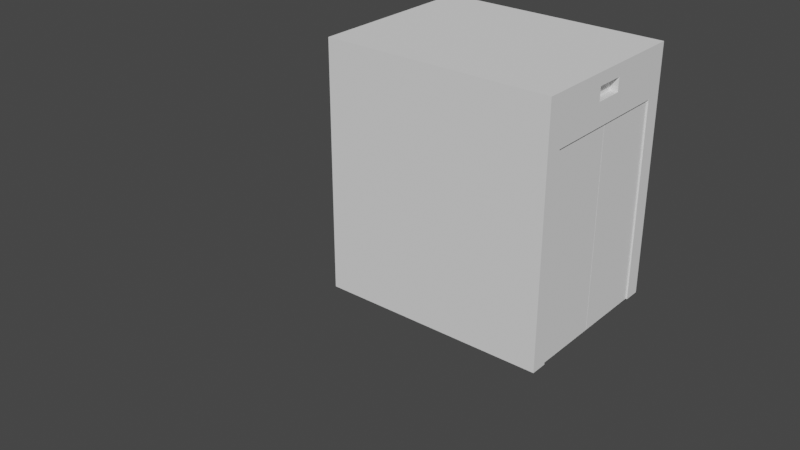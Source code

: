 # Source: elevator2.blend  (saved by Blender 2.82.7; exported with 4.5.12 LTS)
import bpy
from mathutils import Matrix  # noqa: F401  (used for matrix-valued properties, if any)

bpy.ops.wm.read_factory_settings(use_empty=True)
scene = bpy.context.scene
scene.name = 'Scene'

# ---- collections
col_collection = bpy.data.collections.new('Collection'); scene.collection.children.link(col_collection)

# ---- world
world_world = bpy.data.worlds.new('World'); scene.world = world_world
world_world.use_nodes = True; world_world.node_tree.nodes.clear()
_N = world_world.node_tree.nodes; _L = world_world.node_tree.links
n0 = _N.new('ShaderNodeOutputWorld'); n0.name = 'World Output'; n0.location = (300, 300)
n1 = _N.new('ShaderNodeBackground'); n1.name = 'Background'; n1.location = (10, 300)
n1.inputs[0].default_value = (0.05088, 0.05088, 0.05088, 1.0)
_L.new(n1.outputs[0], n0.inputs[0])
n0.is_active_output = True
world_world.color = (0.05088, 0.05088, 0.05088)
world_world.use_sun_shadow = False
world_world.sun_shadow_jitter_overblur = 0.0

# ---- meshes
me_plane = bpy.data.meshes.new('Plane')
me_plane.from_pydata([(-1.667, 6.358, -0.4101), (0.7897, 6.358, -0.4101), (0.7897, 4.619, -0.4101), (-1.667, 4.619, -0.4101), (-0.4015, 1.107, -0.263), (-1.797, 4.489, -0.5016), (0.7897, 4.489, -0.5669), (0.7897, 6.489, -0.5669), (-1.797, 6.489, -0.5016), (-1.797, 4.764, -2.928), (0.7897, 4.489, -3.203), (0.7897, 6.489, -3.203), (-1.797, 6.204, -2.933), (-1.797, 5.489, -0.5016), (-1.797, 5.214, -2.928), (-1.797, 4.489, -3.203), (-1.797, 5.773, -2.933), (-1.797, 4.764, -0.842), (-1.797, 5.214, -0.842), (-1.797, 5.773, -0.8369), (-1.797, 5.489, -3.203), (-1.797, 6.204, -0.8369), (-1.797, 6.489, -3.203), (-1.864, 5.773, -0.8369), (-1.864, 6.204, -0.8369), (-1.864, 4.764, -0.842), (-1.864, 5.214, -0.842), (-1.864, 4.764, -2.928), (-1.864, 5.214, -2.928), (-1.864, 5.773, -2.933), (-1.864, 6.204, -2.933), (-2.26, 4.489, -0.5669), (-2.26, 6.489, -0.5669), (-2.26, 5.489, -0.5669), (-2.26, 4.489, -3.203), (-2.26, 5.489, -3.203), (-2.26, 6.489, -3.203), (-0.2288, 4.561, -3.081), (-0.2288, 6.417, -3.081), (-0.3045, 4.561, -3.081), (-0.3045, 5.489, -3.081), (-0.3045, 6.417, -3.081), (-0.3045, 4.561, -2.991), (-0.2288, 4.561, -2.991), (-0.2288, 6.417, -2.991), (-0.3045, 6.417, -2.991), (-0.3045, 5.489, -2.991), (-1.667, 5.489, -0.4101), (-2.11, 5.311, -0.4101), (-2.11, 5.666, -0.4101), (-1.797, 6.489, -0.4101), (-1.797, 4.489, -0.4101), (0.7897, 6.489, -0.4101), (0.7897, 4.489, -0.4101), (-1.797, 5.489, -0.5188), (-1.797, 6.489, -0.5188), (-1.797, 4.489, -0.5188), (0.7897, 6.489, -0.5188), (0.7897, 4.489, -0.5188), (-1.667, 5.489, -0.5188), (-1.667, 6.358, -0.5188), (-1.667, 4.619, -0.5188), (0.7897, 6.358, -0.5188), (0.7897, 4.619, -0.5188), (-1.947, 5.666, -0.4101), (-1.947, 5.311, -0.4101), (-2.26, 6.489, -0.4101), (-2.26, 4.489, -0.4101), (-1.947, 5.666, -0.5051), (-1.947, 5.311, -0.5051), (-2.11, 5.666, -0.5051), (-2.11, 5.311, -0.5051), (0.7897, 4.489, -0.4298), (0.7897, 6.489, -0.4298), (0.7897, 6.564, -0.4101), (-1.797, 6.564, -0.4101), (-1.797, 4.414, -0.4101), (0.7897, 4.414, -0.4101), (-1.797, 4.414, -0.5669), (0.7897, 4.414, -0.5669), (0.7897, 6.564, -0.509), (-1.797, 6.564, -0.509), (-1.797, 4.414, -3.203), (0.7897, 4.414, -3.203), (0.7897, 6.564, -3.203), (-1.797, 6.564, -3.203), (-2.26, 6.564, -0.5669), (-2.26, 6.564, -3.203), (-2.26, 4.414, -3.203), (-2.26, 4.414, -0.5669), (-2.26, 6.564, -0.4101), (-2.26, 4.414, -0.4101), (0.7897, 6.484, -0.509), (-1.797, 6.484, -0.509), (0.7897, 6.484, -3.203), (-1.797, 6.484, -3.203), (-1.797, 4.516, -0.493), (0.7897, 4.516, -0.493), (-1.797, 4.516, -3.203), (0.7897, 4.516, -3.203), (-1.797, 4.489, -3.08), (0.7897, 4.489, -3.08), (0.7897, 6.489, -3.08), (-1.797, 6.489, -3.08), (-1.797, 5.489, -3.08)], [(56, 51), (55, 50)], [(19, 16, 29, 23), (20, 15, 100, 104), (32, 66, 90, 86), (51, 67, 91, 76), (9, 14, 28, 27), (9, 17, 5, 15), (17, 18, 13, 5), (14, 9, 15, 20), (18, 14, 20, 13), (19, 21, 8, 13), (12, 16, 20, 22), (21, 12, 22, 8), (16, 19, 13, 20), (24, 23, 29, 30), (26, 25, 27, 28), (17, 9, 27, 25), (16, 12, 30, 29), (14, 18, 26, 28), (12, 21, 24, 30), (21, 19, 23, 24), (18, 17, 25, 26), (51, 76, 77, 53), (20, 15, 34, 35), (66, 50, 75, 90), (22, 20, 35, 36), (52, 74, 75, 50), (36, 35, 34, 31, 33, 32), (39, 40, 41, 38, 37), (42, 43, 44, 45, 46), (40, 39, 42, 46), (38, 41, 45, 44), (39, 37, 43, 42), (41, 40, 46, 45), (37, 38, 44, 43), (22, 85, 84, 11), (53, 6, 79, 77), (31, 34, 88, 89), (49, 48, 71, 70), (32, 31, 67, 66), (52, 1, 62, 57), (0, 47, 59, 60), (3, 2, 63, 61), (60, 59, 54, 55), (59, 61, 56, 54), (62, 60, 55, 57), (61, 63, 58, 56), (47, 3, 61, 59), (2, 53, 58, 63), (1, 0, 60, 62), (64, 65, 51, 50), (49, 64, 50, 66), (65, 48, 67, 51), (48, 49, 66, 67), (69, 68, 70, 71), (64, 49, 70, 68), (65, 64, 68, 69), (48, 65, 69, 71), (50, 51, 53, 2, 3, 47, 0, 1, 52), (10, 6, 7, 11), (7, 6, 72, 73), (80, 84, 94, 92), (79, 78, 96, 97), (81, 85, 87, 86), (82, 78, 89, 88), (89, 78, 76, 91), (81, 75, 74, 80), (79, 77, 76, 78), (81, 86, 90, 75), (11, 7, 80, 84), (22, 36, 87, 85), (6, 10, 83, 79), (67, 31, 89, 91), (36, 32, 86, 87), (7, 52, 74, 80), (83, 82, 15, 98, 99, 10), (34, 15, 82, 88), (92, 93, 95, 94), (81, 80, 92, 93), (85, 81, 93, 95), (96, 97, 99, 98), (78, 82, 98, 96), (83, 79, 97, 99), (84, 85, 81, 80), (82, 83, 79, 78), (100, 101, 102, 103, 104), (22, 20, 104, 103), (10, 11, 102, 101), (11, 22, 103, 102), (15, 10, 101, 100), (10, 99, 98, 15, 20, 22, 11)])
_uv = me_plane.uv_layers.new(name='UVMap')
_uv.uv.foreach_set('vector', [0.5, 0.6441, 0.5, 0.6441, 0.5, 0.6441, 0.5, 0.6441, 0.5, 0.5, 0.5, 0.0, 0.5, 0.0, 0.5, 0.5, 0.5, 1.0, 0.5, 1.0, 0.5, 1.0, 0.5, 1.0, 0.5, 0.0, 0.5, 0.0, 0.5, 0.0, 0.5, 0.0, 0.5, 0.1375, 0.5, 0.3625, 0.5, 0.3625, 0.5, 0.1375, 0.5, 0.1375, 0.5, 0.1375, 0.5, 0.0, 0.5, 0.0, 0.5, 0.1375, 0.5, 0.3625, 0.5, 0.5, 0.5, 0.0, 0.5, 0.3625, 0.5, 0.1375, 0.5, 0.0, 0.5, 0.5, 0.5, 0.3625, 0.5, 0.3625, 0.5, 0.5, 0.5, 0.5, 0.5, 0.6441, 0.5, 0.8559, 0.5, 1.0, 0.5, 0.5, 0.5, 0.8559, 0.5, 0.6441, 0.5, 0.5, 0.5, 1.0, 0.5, 0.8559, 0.5, 0.8559, 0.5, 1.0, 0.5, 1.0, 0.5, 0.6441, 0.5, 0.6441, 0.5, 0.5, 0.5, 0.5, 0.5, 0.8559, 0.5, 0.6441, 0.5, 0.6441, 0.5, 0.8559, 0.5, 0.3625, 0.5, 0.1375, 0.5, 0.1375, 0.5, 0.3625, 0.5, 0.1375, 0.5, 0.1375, 0.5, 0.1375, 0.5, 0.1375, 0.5, 0.6441, 0.5, 0.8559, 0.5, 0.8559, 0.5, 0.6441, 0.5, 0.3625, 0.5, 0.3625, 0.5, 0.3625, 0.5, 0.3625, 0.5, 0.8559, 0.5, 0.8559, 0.5, 0.8559, 0.5, 0.8559, 0.5, 0.8559, 0.5, 0.6441, 0.5, 0.6441, 0.5, 0.8559, 0.5, 0.3625, 0.5, 0.1375, 0.5, 0.1375, 0.5, 0.3625, 0.5, 0.0, 0.5, 0.0, 1.0, 0.0, 1.0, 0.0, 0.5, 0.5, 0.5, 0.0, 0.5, 0.0, 0.5, 0.5, 0.5, 1.0, 0.5, 1.0, 0.5, 1.0, 0.5, 1.0, 0.5, 1.0, 0.5, 0.5, 0.5, 0.5, 0.5, 1.0, 0.0, 0.0, 0.0, 0.0, 0.5, 1.0, 0.5, 1.0, 0.5, 1.0, 0.5, 0.5, 0.5, 0.0, 0.5, 0.0, 0.5, 0.5, 0.5, 1.0, 0.5, 0.0, 0.5, 0.5, 0.5, 1.0, 1.0, 1.0, 1.0, 0.0, 0.5, 0.0, 1.0, 0.0, 1.0, 1.0, 0.5, 1.0, 0.5, 0.5, 0.5, 0.5, 0.5, 0.0, 0.5, 0.0, 0.5, 0.5, 1.0, 1.0, 0.5, 1.0, 0.5, 1.0, 1.0, 1.0, 0.5, 0.0, 1.0, 0.0, 1.0, 0.0, 0.5, 0.0, 0.5, 1.0, 0.5, 0.5, 0.5, 0.5, 0.5, 1.0, 1.0, 0.0, 1.0, 1.0, 1.0, 1.0, 1.0, 0.0, 0.5, 1.0, 0.5, 1.0, 1.0, 1.0, 1.0, 1.0, 0.0, 0.0, 0.0, 0.0, 0.0, 0.0, 0.0, 0.0, 0.5, 0.0, 0.5, 0.0, 0.5, 0.0, 0.5, 0.0, 0.5, 0.925, 0.5, 0.075, 0.5, 0.075, 0.5, 0.925, 0.5, 1.0, 0.5, 0.0, 0.5, 0.0, 0.5, 1.0, 0.0, 0.0, 0.0, 0.0, 0.0, 0.0, 0.0, 0.0, 0.0, 0.0, 0.0, 0.0, 0.0, 0.0, 0.0, 0.0, 0.0, 0.0, 0.0, 0.0, 0.0, 0.0, 0.0, 0.0, 0.0, 0.0, 0.0, 0.0, 0.0, 0.0, 0.0, 0.0, 0.0, 0.0, 0.0, 0.0, 0.0, 0.0, 0.0, 0.0, 0.0, 0.0, 0.0, 0.0, 0.0, 0.0, 0.0, 0.0, 0.0, 0.0, 0.0, 0.0, 0.0, 0.0, 0.0, 0.0, 0.0, 0.0, 0.0, 0.0, 0.0, 0.0, 0.0, 0.0, 0.0, 0.0, 0.0, 0.0, 0.0, 0.0, 0.0, 0.0, 0.0, 0.0, 0.0, 0.0, 0.0, 0.0, 0.0, 0.0, 0.5, 0.925, 0.5, 0.075, 0.5, 0.0, 0.5, 1.0, 0.5, 0.925, 0.5, 0.925, 0.5, 1.0, 0.5, 1.0, 0.5, 0.075, 0.5, 0.075, 0.5, 0.0, 0.5, 0.0, 0.5, 0.075, 0.5, 0.925, 0.5, 1.0, 0.5, 0.0, 0.5, 0.075, 0.5, 0.925, 0.5, 0.925, 0.5, 0.075, 0.5, 0.925, 0.5, 0.925, 0.5, 0.925, 0.5, 0.925, 0.5, 0.075, 0.5, 0.925, 0.5, 0.925, 0.5, 0.075, 0.5, 0.075, 0.5, 0.075, 0.5, 0.075, 0.5, 0.075, 0.5, 1.0, 0.5, 0.0, 1.0, 0.0, 0.0, 0.0, 0.0, 0.0, 0.0, 0.0, 0.0, 0.0, 0.0, 0.0, 0.0, 0.0, 1.0, 0.0, 1.0, 0.0, 1.0, 1.0, 1.0, 1.0, 1.0, 1.0, 1.0, 0.0, 1.0, 0.0, 1.0, 1.0, 1.0, 1.0, 1.0, 1.0, 1.0, 1.0, 1.0, 1.0, 1.0, 0.0, 0.5, 0.0, 0.5, 0.0, 1.0, 0.0, 0.5, 1.0, 0.5, 1.0, 0.5, 1.0, 0.5, 1.0, 0.5, 0.0, 0.5, 0.0, 0.5, 0.0, 0.5, 0.0, 0.5, 0.0, 0.5, 0.0, 0.5, 0.0, 0.5, 0.0, 0.5, 1.0, 0.5, 1.0, 1.0, 1.0, 1.0, 1.0, 1.0, 0.0, 1.0, 0.0, 0.5, 0.0, 0.5, 0.0, 0.5, 1.0, 0.5, 1.0, 0.5, 1.0, 0.5, 1.0, 1.0, 1.0, 1.0, 1.0, 1.0, 1.0, 1.0, 1.0, 0.5, 1.0, 0.5, 1.0, 0.5, 1.0, 0.5, 1.0, 1.0, 0.0, 1.0, 0.0, 1.0, 0.0, 1.0, 0.0, 0.5, 0.0, 0.5, 0.0, 0.5, 0.0, 0.5, 0.0, 0.5, 1.0, 0.5, 1.0, 0.5, 1.0, 0.5, 1.0, 0.0, 0.0, 0.0, 0.0, 0.0, 0.0, 0.0, 0.0, 0.0, 0.0, 0.0, 0.0, 0.5, 0.0, 0.0, 0.0, 1.0, 0.0, 0.0, 0.0, 0.5, 0.0, 0.5, 0.0, 0.5, 0.0, 0.5, 0.0, 1.0, 1.0, 0.5, 1.0, 0.5, 1.0, 1.0, 1.0, 0.5, 1.0, 1.0, 1.0, 1.0, 1.0, 0.5, 1.0, 0.5, 1.0, 0.5, 1.0, 0.5, 1.0, 0.5, 1.0, 0.5, 0.0, 1.0, 0.0, 1.0, 0.0, 0.5, 0.0, 0.5, 0.0, 0.5, 0.0, 0.5, 0.0, 0.5, 0.0, 1.0, 0.0, 1.0, 0.0, 1.0, 0.0, 1.0, 0.0, 0.0, 0.0, 0.0, 0.0, 0.0, 0.0, 0.0, 0.0, 0.0, 0.0, 0.0, 0.0, 0.0, 0.0, 0.0, 0.0, 0.5, 0.0, 1.0, 0.0, 1.0, 1.0, 0.5, 1.0, 0.5, 0.5, 0.5, 1.0, 0.5, 0.5, 0.5, 0.5, 0.5, 1.0, 1.0, 0.0, 1.0, 1.0, 1.0, 1.0, 1.0, 0.0, 1.0, 1.0, 0.5, 1.0, 0.5, 1.0, 1.0, 1.0, 0.5, 0.0, 1.0, 0.0, 1.0, 0.0, 0.5, 0.0, 0.0, 0.0, 0.0, 0.0, 0.0, 0.0, 0.0, 0.0, 0.0, 0.0, 0.0, 0.0, 0.0, 0.0])
me_plane.use_remesh_fix_poles = True
me_plane.use_remesh_preserve_attributes = False
me_plane.use_mirror_vertex_groups = False
me_plane.update()
me_plane_005 = bpy.data.meshes.new('Plane.005')
me_plane_005.from_pydata([(-1.0, -1.0, 0.0), (7.68, -1.0, 5.043e-07), (-1.0, 2.065, 0.0), (7.68, 2.065, 5.043e-07), (-1.0, 2.065, -0.09952), (-1.0, -1.0, -0.09952), (7.68, -1.0, -0.09952), (7.68, 2.065, -0.09952)], [], [(0, 1, 3, 2), (5, 4, 7, 6), (0, 5, 6, 1), (1, 6, 7, 3), (2, 4, 5, 0), (3, 7, 4, 2)])
_uv = me_plane_005.uv_layers.new(name='UVMap')
_uv.uv.foreach_set('vector', [0.0, 0.0, 1.0, 0.0, 1.0, 1.0, 0.0, 1.0, 0.0, 0.0, 0.0, 1.0, 1.0, 1.0, 1.0, 0.0, 0.0, 0.0, 0.0, 0.0, 1.0, 0.0, 1.0, 0.0, 1.0, 0.0, 1.0, 0.0, 1.0, 1.0, 1.0, 1.0, 0.0, 1.0, 0.0, 1.0, 0.0, 0.0, 0.0, 0.0, 1.0, 1.0, 1.0, 1.0, 0.0, 1.0, 0.0, 1.0])
me_plane_005.use_remesh_fix_poles = True
me_plane_005.use_remesh_preserve_attributes = False
me_plane_005.use_mirror_vertex_groups = False
me_plane_005.update()
me_plane_006 = bpy.data.meshes.new('Plane.006')
me_plane_006.from_pydata([(-1.0, -1.0, 0.0), (7.68, -1.0, 5.043e-07), (-1.0, 2.065, 0.0), (7.68, 2.065, 5.043e-07), (-1.0, 2.065, -0.09952), (-1.0, -1.0, -0.09952), (7.68, -1.0, -0.09952), (7.68, 2.065, -0.09952)], [], [(0, 1, 3, 2), (5, 4, 7, 6), (0, 5, 6, 1), (1, 6, 7, 3), (2, 4, 5, 0), (3, 7, 4, 2)])
_uv = me_plane_006.uv_layers.new(name='UVMap')
_uv.uv.foreach_set('vector', [0.0, 0.0, 1.0, 0.0, 1.0, 1.0, 0.0, 1.0, 0.0, 0.0, 0.0, 1.0, 1.0, 1.0, 1.0, 0.0, 0.0, 0.0, 0.0, 0.0, 1.0, 0.0, 1.0, 0.0, 1.0, 0.0, 1.0, 0.0, 1.0, 1.0, 1.0, 1.0, 0.0, 1.0, 0.0, 1.0, 0.0, 0.0, 0.0, 0.0, 1.0, 1.0, 1.0, 1.0, 0.0, 1.0, 0.0, 1.0])
me_plane_006.use_remesh_fix_poles = True
me_plane_006.use_remesh_preserve_attributes = False
me_plane_006.use_mirror_vertex_groups = False
me_plane_006.update()
me_plane_007 = bpy.data.meshes.new('Plane.007')
me_plane_007.from_pydata([(-0.5428, 0.7613, 1.069e-07), (0.5428, 0.7613, 1.069e-07), (-0.5428, 1.128, 3.571e-08), (0.5428, 1.128, 3.571e-08), (-1.0, 1.326, -0.2221), (-1.0, -1.326, -0.2221), (1.0, -1.326, -0.2221), (1.0, 1.326, -0.2221), (-0.5204, 0.26, 0.05381), (-0.2269, 0.26, 0.05381), (-0.5204, 0.5693, 0.05381), (-0.2269, 0.5693, 0.05381), (-0.5204, -0.3456, 0.05381), (-0.2269, -0.3456, 0.05381), (-0.5204, -0.03633, 0.05381), (-0.2269, -0.03633, 0.05381), (-0.5204, -0.9782, 0.05381), (-0.2269, -0.9782, 0.05381), (-0.5204, -0.669, 0.05381), (-0.2269, -0.669, 0.05381), (0.1425, 0.26, 0.05381), (0.4359, 0.26, 0.05381), (0.1425, 0.5693, 0.05381), (0.4359, 0.5693, 0.05381), (0.1425, -0.3456, 0.05381), (0.4359, -0.3456, 0.05381), (0.1425, -0.03633, 0.05381), (0.4359, -0.03633, 0.05381), (0.1425, -0.9782, 0.05381), (0.4359, -0.9782, 0.05381), (0.1425, -0.669, 0.05381), (0.4359, -0.669, 0.05381), (-1.0, 1.326, 2.459e-08), (-1.0, -1.326, -2.459e-08), (1.0, -1.326, -2.459e-08), (1.0, 1.326, 2.459e-08), (-0.5428, 1.128, -0.05118), (-0.5428, 0.7613, -0.05118), (0.5428, 0.7613, -0.05118), (0.5428, 1.128, -0.05118), (-0.5204, 0.5693, -0.07244), (-0.5204, 0.26, -0.07244), (-0.2269, 0.26, -0.07244), (-0.2269, 0.5693, -0.07244), (-0.5204, -0.03633, -0.07244), (-0.5204, -0.3456, -0.07244), (-0.2269, -0.3456, -0.07244), (-0.2269, -0.03633, -0.07244), (-0.5204, -0.669, -0.07244), (-0.5204, -0.9782, -0.07244), (-0.2269, -0.9782, -0.07244), (-0.2269, -0.669, -0.07244), (0.1425, 0.5693, -0.07244), (0.1425, 0.26, -0.07244), (0.4359, 0.26, -0.07244), (0.4359, 0.5693, -0.07244), (0.1425, -0.03633, -0.07244), (0.1425, -0.3456, -0.07244), (0.4359, -0.3456, -0.07244), (0.4359, -0.03633, -0.07244), (0.1425, -0.669, -0.07244), (0.1425, -0.9782, -0.07244), (0.4359, -0.9782, -0.07244), (0.4359, -0.669, -0.07244)], [], [(1, 38, 37, 0), (5, 4, 7, 6), (35, 7, 4, 32), (33, 5, 6, 34), (34, 6, 7, 35), (32, 4, 5, 33), (8, 9, 11, 10), (12, 13, 15, 14), (16, 17, 19, 18), (20, 21, 23, 22), (24, 25, 27, 26), (28, 29, 31, 30), (2, 32, 33, 0), (0, 33, 34, 1), (1, 34, 35, 3), (3, 35, 32, 2), (37, 38, 39, 36), (3, 39, 38, 1), (0, 37, 36, 2), (2, 36, 39, 3), (41, 40, 43, 42), (45, 44, 47, 46), (49, 48, 51, 50), (53, 52, 55, 54), (57, 56, 59, 58), (61, 60, 63, 62), (13, 12, 45, 46), (28, 30, 60, 61), (21, 20, 53, 54), (15, 13, 46, 47), (29, 28, 61, 62), (23, 21, 54, 55), (14, 15, 47, 44), (31, 29, 62, 63), (8, 10, 40, 41), (22, 23, 55, 52), (16, 18, 48, 49), (30, 31, 63, 60), (9, 8, 41, 42), (24, 26, 56, 57), (17, 16, 49, 50), (11, 9, 42, 43), (25, 24, 57, 58), (19, 17, 50, 51), (10, 11, 43, 40), (27, 25, 58, 59), (18, 19, 51, 48), (12, 14, 44, 45), (26, 27, 59, 56), (20, 22, 52, 53)])
_uv = me_plane_007.uv_layers.new(name='UVMap')
_uv.uv.foreach_set('vector', [0.7714, 0.1724, 0.7714, 0.1724, 0.2286, 0.1724, 0.2286, 0.1724, 0.0, 0.0, 0.0, 1.0, 1.0, 1.0, 1.0, 0.0, 1.0, 1.0, 1.0, 1.0, 0.0, 1.0, 0.0, 1.0, 0.0, 0.0, 0.0, 0.0, 1.0, 0.0, 1.0, 0.0, 1.0, 0.0, 1.0, 0.0, 1.0, 1.0, 1.0, 1.0, 0.0, 1.0, 0.0, 1.0, 0.0, 0.0, 0.0, 0.0, 0.0, 0.0, 1.0, 0.0, 1.0, 1.0, 0.0, 1.0, 0.0, 0.0, 1.0, 0.0, 1.0, 1.0, 0.0, 1.0, 0.0, 0.0, 1.0, 0.0, 1.0, 1.0, 0.0, 1.0, 0.0, 0.0, 1.0, 0.0, 1.0, 1.0, 0.0, 1.0, 0.0, 0.0, 1.0, 0.0, 1.0, 1.0, 0.0, 1.0, 0.0, 0.0, 1.0, 0.0, 1.0, 1.0, 0.0, 1.0, 0.2286, 0.8276, 0.0, 1.0, 0.0, 0.0, 0.2286, 0.1724, 0.2286, 0.1724, 0.0, 0.0, 1.0, 0.0, 0.7714, 0.1724, 0.7714, 0.1724, 1.0, 0.0, 1.0, 1.0, 0.7714, 0.8276, 0.7714, 0.8276, 1.0, 1.0, 0.0, 1.0, 0.2286, 0.8276, 0.2286, 0.1724, 0.7714, 0.1724, 0.7714, 0.8276, 0.2286, 0.8276, 0.7714, 0.8276, 0.7714, 0.8276, 0.7714, 0.1724, 0.7714, 0.1724, 0.2286, 0.1724, 0.2286, 0.1724, 0.2286, 0.8276, 0.2286, 0.8276, 0.2286, 0.8276, 0.2286, 0.8276, 0.7714, 0.8276, 0.7714, 0.8276, 0.0, 0.0, 0.0, 1.0, 1.0, 1.0, 1.0, 0.0, 0.0, 0.0, 0.0, 1.0, 1.0, 1.0, 1.0, 0.0, 0.0, 0.0, 0.0, 1.0, 1.0, 1.0, 1.0, 0.0, 0.0, 0.0, 0.0, 1.0, 1.0, 1.0, 1.0, 0.0, 0.0, 0.0, 0.0, 1.0, 1.0, 1.0, 1.0, 0.0, 0.0, 0.0, 0.0, 1.0, 1.0, 1.0, 1.0, 0.0, 1.0, 0.0, 0.0, 0.0, 0.0, 0.0, 1.0, 0.0, 0.0, 0.0, 0.0, 1.0, 0.0, 1.0, 0.0, 0.0, 1.0, 0.0, 0.0, 0.0, 0.0, 0.0, 1.0, 0.0, 1.0, 1.0, 1.0, 0.0, 1.0, 0.0, 1.0, 1.0, 1.0, 0.0, 0.0, 0.0, 0.0, 0.0, 1.0, 0.0, 1.0, 1.0, 1.0, 0.0, 1.0, 0.0, 1.0, 1.0, 0.0, 1.0, 1.0, 1.0, 1.0, 1.0, 0.0, 1.0, 1.0, 1.0, 1.0, 0.0, 1.0, 0.0, 1.0, 1.0, 0.0, 0.0, 0.0, 1.0, 0.0, 1.0, 0.0, 0.0, 0.0, 1.0, 1.0, 1.0, 1.0, 1.0, 0.0, 1.0, 0.0, 0.0, 0.0, 1.0, 0.0, 1.0, 0.0, 0.0, 0.0, 1.0, 1.0, 1.0, 1.0, 1.0, 0.0, 1.0, 1.0, 0.0, 0.0, 0.0, 0.0, 0.0, 1.0, 0.0, 0.0, 0.0, 0.0, 1.0, 0.0, 1.0, 0.0, 0.0, 1.0, 0.0, 0.0, 0.0, 0.0, 0.0, 1.0, 0.0, 1.0, 1.0, 1.0, 0.0, 1.0, 0.0, 1.0, 1.0, 1.0, 0.0, 0.0, 0.0, 0.0, 0.0, 1.0, 0.0, 1.0, 1.0, 1.0, 0.0, 1.0, 0.0, 1.0, 1.0, 0.0, 1.0, 1.0, 1.0, 1.0, 1.0, 0.0, 1.0, 1.0, 1.0, 1.0, 0.0, 1.0, 0.0, 1.0, 1.0, 0.0, 1.0, 1.0, 1.0, 1.0, 1.0, 0.0, 1.0, 0.0, 0.0, 0.0, 1.0, 0.0, 1.0, 0.0, 0.0, 0.0, 1.0, 1.0, 1.0, 1.0, 1.0, 0.0, 1.0, 0.0, 0.0, 0.0, 1.0, 0.0, 1.0, 0.0, 0.0])
me_plane_007.use_remesh_fix_poles = True
me_plane_007.use_remesh_preserve_attributes = False
me_plane_007.use_mirror_vertex_groups = False
me_plane_007.update()

# ---- objects
ob_empty = bpy.data.objects.new('Empty', None)
ob_plane = bpy.data.objects.new('Plane', me_plane)
ob_plane_002 = bpy.data.objects.new('Plane.002', me_plane_005)
ob_plane_001 = bpy.data.objects.new('Plane.001', me_plane_006)
ob_plane_003 = bpy.data.objects.new('Plane.003', me_plane_007)

# ---- transforms, parenting, visibility, modifiers, constraints
ob_empty.location = (0.0, 0.0, 0.0)
ob_empty.rotation_euler = (1.571, -0.0, 1.571)
ob_empty.empty_display_type = 'IMAGE'
ob_empty.empty_display_size = 5.0
ob_empty.empty_image_depth = 'BACK'
ob_empty.show_empty_image_perspective = False
ob_empty.empty_image_side = 'FRONT'
ob_empty.lineart.crease_threshold = 0.0
ob_plane.location = (0.0, -1.803, 0.3962)
ob_plane.rotation_euler = (-0.0, 1.571, 0.0)
ob_plane.scale = (0.5427, 0.5427, 0.5427)
ob_plane.lineart.crease_threshold = 0.0
ob_plane_002.location = (-0.2485, 0.8538, 0.1229)
ob_plane_002.rotation_euler = (-0.0, -1.571, 0.0)
ob_plane_002.scale = (0.1538, 0.1538, 0.1538)
ob_plane_002.lineart.crease_threshold = 0.0
ob_plane_001.location = (-0.2485, 1.329, 0.1229)
ob_plane_001.rotation_euler = (-0.0, -1.571, 0.0)
ob_plane_001.scale = (0.1538, 0.1538, 0.1538)
ob_plane_001.lineart.crease_threshold = 0.0
ob_plane_003.location = (-1.02, 1.703, 0.5576)
ob_plane_003.rotation_euler = (1.571, -0.0, 0.0)
ob_plane_003.scale = (0.1538, 0.1538, 0.1538)
ob_plane_003.lineart.crease_threshold = 0.0

# ---- collection membership
col_collection.objects.link(ob_empty)
col_collection.objects.link(ob_plane)
col_collection.objects.link(ob_plane_002)
col_collection.objects.link(ob_plane_001)
col_collection.objects.link(ob_plane_003)

# ---- scene / render settings (as saved in the file)
scene.frame_start = 1; scene.frame_end = 250; scene.frame_set(1)
scene.render.engine = 'BLENDER_EEVEE_NEXT'
scene.cycles.samples = 128
scene.cycles.sampling_pattern = 'TABULATED_SOBOL'
scene.cycles.use_adaptive_sampling = False
scene.cycles.use_light_tree = False
scene.view_settings.view_transform = 'Filmic'
bpy.context.view_layer.update()

# ---- added for rendering (the .blend has no active camera and no usable light): camera, sun
cam_auto = bpy.data.cameras.new('AutoCamera')
cam_auto.lens = 50.0
cam_auto.sensor_width = 36.0
cam_auto.clip_end = 1000.0
ob_auto_camera = bpy.data.objects.new('AutoCamera', cam_auto)
scene.collection.objects.link(ob_auto_camera)
ob_auto_camera.location = (2.52791, -3.88411, 3.56995)
ob_auto_camera.rotation_euler = (1.09748, -7.21219e-08, 0.694738)
scene.camera = ob_auto_camera
light_auto_sun = bpy.data.lights.new('AutoSun', 'SUN')
light_auto_sun.energy = 3.0
light_auto_sun.angle = 0.0523599
ob_auto_sun = bpy.data.objects.new('AutoSun', light_auto_sun)
scene.collection.objects.link(ob_auto_sun)
ob_auto_sun.rotation_euler = (0.872665, 0.174533, 0.523599)
bpy.context.view_layer.update()
